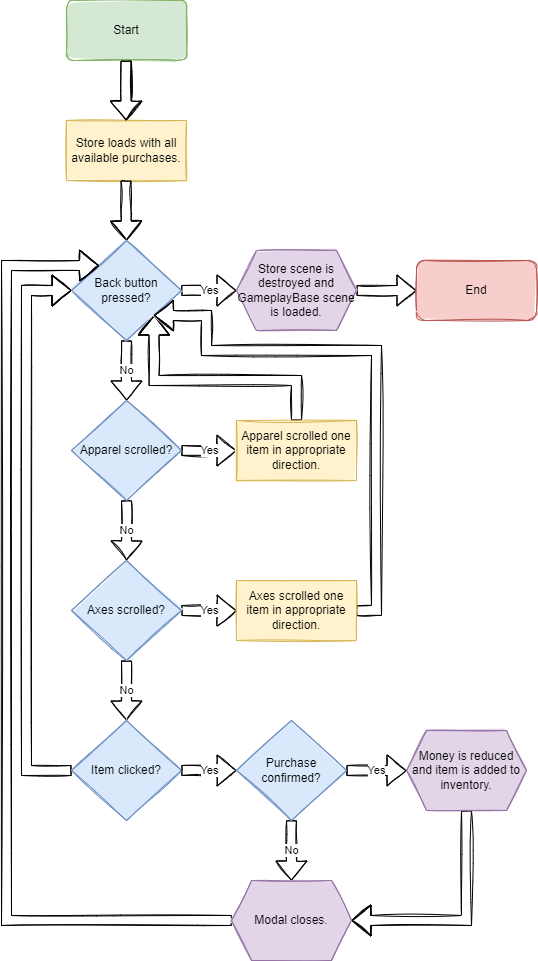

The diagram above was exported from draw.io. Its source (the exported page's mxGraphModel, read from the mxfile embedded in the PNG):
<mxGraphModel dx="870" dy="569" grid="1" gridSize="10" guides="1" tooltips="1" connect="1" arrows="1" fold="1" page="1" pageScale="1" pageWidth="827" pageHeight="1169" math="0" shadow="0">
  <root>
    <mxCell id="0" />
    <mxCell id="1" parent="0" />
    <mxCell id="ipaL6n43P8oaSK_bz6wS-7" style="edgeStyle=orthogonalEdgeStyle;rounded=0;orthogonalLoop=1;jettySize=auto;html=1;exitX=0.5;exitY=1;exitDx=0;exitDy=0;sketch=1;strokeColor=default;shape=flexArrow;" parent="1" source="ipaL6n43P8oaSK_bz6wS-1" target="ipaL6n43P8oaSK_bz6wS-6" edge="1">
      <mxGeometry relative="1" as="geometry" />
    </mxCell>
    <mxCell id="ipaL6n43P8oaSK_bz6wS-1" value="Start" style="rounded=1;whiteSpace=wrap;html=1;fillColor=#d5e8d4;strokeColor=#82b366;sketch=1;fillStyle=solid;" parent="1" vertex="1">
      <mxGeometry x="100" y="40" width="120" height="60" as="geometry" />
    </mxCell>
    <mxCell id="ipaL6n43P8oaSK_bz6wS-6" value="Store loads with all available purchases." style="rounded=0;whiteSpace=wrap;html=1;sketch=1;fillStyle=solid;fillColor=#fff2cc;strokeColor=#d6b656;" parent="1" vertex="1">
      <mxGeometry x="100" y="160" width="120" height="60" as="geometry" />
    </mxCell>
    <mxCell id="LiWWIZqxrh0gKxfWtvxY-1" style="edgeStyle=orthogonalEdgeStyle;rounded=0;orthogonalLoop=1;jettySize=auto;html=1;exitX=0.5;exitY=1;exitDx=0;exitDy=0;sketch=1;strokeColor=default;shape=flexArrow;fillColor=default;fillStyle=solid;" parent="1" edge="1">
      <mxGeometry relative="1" as="geometry">
        <mxPoint x="159.5" y="100" as="sourcePoint" />
        <mxPoint x="159.5" y="160" as="targetPoint" />
      </mxGeometry>
    </mxCell>
    <mxCell id="LiWWIZqxrh0gKxfWtvxY-2" value="" style="edgeStyle=orthogonalEdgeStyle;shape=flexArrow;rounded=0;sketch=1;orthogonalLoop=1;jettySize=auto;html=1;strokeColor=default;fillColor=default;fillStyle=solid;entryX=0.5;entryY=0;entryDx=0;entryDy=0;" parent="1" edge="1" target="7OS7VRWLkn6cmXhELTxp-1">
      <mxGeometry relative="1" as="geometry">
        <mxPoint x="159.5" y="220" as="sourcePoint" />
        <mxPoint x="159.5" y="280" as="targetPoint" />
      </mxGeometry>
    </mxCell>
    <mxCell id="7OS7VRWLkn6cmXhELTxp-8" value="Yes" style="edgeStyle=orthogonalEdgeStyle;shape=flexArrow;rounded=0;sketch=1;fillStyle=solid;orthogonalLoop=1;jettySize=auto;html=1;exitX=1;exitY=0.5;exitDx=0;exitDy=0;entryX=0;entryY=0.5;entryDx=0;entryDy=0;labelBackgroundColor=default;fontFamily=Helvetica;fontSize=11;fontColor=default;endArrow=classic;strokeColor=default;fillColor=default;" edge="1" parent="1" source="7OS7VRWLkn6cmXhELTxp-1" target="7OS7VRWLkn6cmXhELTxp-7">
      <mxGeometry relative="1" as="geometry" />
    </mxCell>
    <mxCell id="7OS7VRWLkn6cmXhELTxp-18" value="No" style="edgeStyle=orthogonalEdgeStyle;shape=flexArrow;rounded=0;sketch=1;fillStyle=solid;orthogonalLoop=1;jettySize=auto;html=1;exitX=0.5;exitY=1;exitDx=0;exitDy=0;entryX=0.5;entryY=0;entryDx=0;entryDy=0;labelBackgroundColor=default;fontFamily=Helvetica;fontSize=11;fontColor=default;endArrow=classic;strokeColor=default;fillColor=default;" edge="1" parent="1" source="7OS7VRWLkn6cmXhELTxp-1" target="7OS7VRWLkn6cmXhELTxp-2">
      <mxGeometry relative="1" as="geometry" />
    </mxCell>
    <mxCell id="7OS7VRWLkn6cmXhELTxp-1" value="Back button pressed?" style="rhombus;whiteSpace=wrap;html=1;fillColor=#dae8fc;strokeColor=#6c8ebf;rounded=0;sketch=1;fillStyle=solid;" vertex="1" parent="1">
      <mxGeometry x="105" y="280" width="110" height="100" as="geometry" />
    </mxCell>
    <mxCell id="7OS7VRWLkn6cmXhELTxp-17" value="No" style="edgeStyle=orthogonalEdgeStyle;shape=flexArrow;rounded=0;sketch=1;fillStyle=solid;orthogonalLoop=1;jettySize=auto;html=1;exitX=0.5;exitY=1;exitDx=0;exitDy=0;entryX=0.5;entryY=0;entryDx=0;entryDy=0;labelBackgroundColor=default;fontFamily=Helvetica;fontSize=11;fontColor=default;endArrow=classic;strokeColor=default;fillColor=default;" edge="1" parent="1" source="7OS7VRWLkn6cmXhELTxp-2" target="7OS7VRWLkn6cmXhELTxp-3">
      <mxGeometry relative="1" as="geometry" />
    </mxCell>
    <mxCell id="7OS7VRWLkn6cmXhELTxp-25" value="Yes" style="edgeStyle=orthogonalEdgeStyle;shape=flexArrow;rounded=0;sketch=1;fillStyle=solid;orthogonalLoop=1;jettySize=auto;html=1;exitX=1;exitY=0.5;exitDx=0;exitDy=0;labelBackgroundColor=default;fontFamily=Helvetica;fontSize=11;fontColor=default;endArrow=classic;strokeColor=default;fillColor=default;" edge="1" parent="1" source="7OS7VRWLkn6cmXhELTxp-2" target="7OS7VRWLkn6cmXhELTxp-22">
      <mxGeometry relative="1" as="geometry" />
    </mxCell>
    <mxCell id="7OS7VRWLkn6cmXhELTxp-2" value="Apparel scrolled?&lt;span style=&quot;color: rgba(0 , 0 , 0 , 0) ; font-family: monospace ; font-size: 0px&quot;&gt;%3CmxGraphModel%3E%3Croot%3E%3CmxCell%20id%3D%220%22%2F%3E%3CmxCell%20id%3D%221%22%20parent%3D%220%22%2F%3E%3CmxCell%20id%3D%222%22%20value%3D%22Decision%20to%20me%20made%22%20style%3D%22rhombus%3BwhiteSpace%3Dwrap%3Bhtml%3D1%3BfillColor%3D%23dae8fc%3BstrokeColor%3D%236c8ebf%3Brounded%3D0%3Bsketch%3D1%3BfillStyle%3Dsolid%3B%22%20vertex%3D%221%22%20parent%3D%221%22%3E%3CmxGeometry%20x%3D%22105%22%20y%3D%22280%22%20width%3D%22110%22%20height%3D%22100%22%20as%3D%22geometry%22%2F%3E%3C%2FmxCell%3E%3C%2Froot%3E%3C%2FmxGraphModel%3E&lt;/span&gt;" style="rhombus;whiteSpace=wrap;html=1;fillColor=#dae8fc;strokeColor=#6c8ebf;rounded=0;sketch=1;fillStyle=solid;" vertex="1" parent="1">
      <mxGeometry x="105" y="440" width="110" height="100" as="geometry" />
    </mxCell>
    <mxCell id="7OS7VRWLkn6cmXhELTxp-19" value="No" style="edgeStyle=orthogonalEdgeStyle;shape=flexArrow;rounded=0;sketch=1;fillStyle=solid;orthogonalLoop=1;jettySize=auto;html=1;exitX=0.5;exitY=1;exitDx=0;exitDy=0;labelBackgroundColor=default;fontFamily=Helvetica;fontSize=11;fontColor=default;endArrow=classic;strokeColor=default;fillColor=default;" edge="1" parent="1" source="7OS7VRWLkn6cmXhELTxp-3" target="7OS7VRWLkn6cmXhELTxp-4">
      <mxGeometry relative="1" as="geometry" />
    </mxCell>
    <mxCell id="7OS7VRWLkn6cmXhELTxp-24" value="Yes" style="edgeStyle=orthogonalEdgeStyle;shape=flexArrow;rounded=0;sketch=1;fillStyle=solid;orthogonalLoop=1;jettySize=auto;html=1;exitX=1;exitY=0.5;exitDx=0;exitDy=0;entryX=0;entryY=0.5;entryDx=0;entryDy=0;labelBackgroundColor=default;fontFamily=Helvetica;fontSize=11;fontColor=default;endArrow=classic;strokeColor=default;fillColor=default;" edge="1" parent="1" source="7OS7VRWLkn6cmXhELTxp-3" target="7OS7VRWLkn6cmXhELTxp-23">
      <mxGeometry relative="1" as="geometry" />
    </mxCell>
    <mxCell id="7OS7VRWLkn6cmXhELTxp-3" value="Axes scrolled?" style="rhombus;whiteSpace=wrap;html=1;fillColor=#dae8fc;strokeColor=#6c8ebf;rounded=0;sketch=1;fillStyle=solid;" vertex="1" parent="1">
      <mxGeometry x="105" y="600" width="110" height="100" as="geometry" />
    </mxCell>
    <mxCell id="7OS7VRWLkn6cmXhELTxp-20" value="Yes" style="edgeStyle=orthogonalEdgeStyle;shape=flexArrow;rounded=0;sketch=1;fillStyle=solid;orthogonalLoop=1;jettySize=auto;html=1;exitX=1;exitY=0.5;exitDx=0;exitDy=0;entryX=0;entryY=0.5;entryDx=0;entryDy=0;labelBackgroundColor=default;fontFamily=Helvetica;fontSize=11;fontColor=default;endArrow=classic;strokeColor=default;fillColor=default;" edge="1" parent="1" source="7OS7VRWLkn6cmXhELTxp-4" target="7OS7VRWLkn6cmXhELTxp-5">
      <mxGeometry relative="1" as="geometry" />
    </mxCell>
    <mxCell id="7OS7VRWLkn6cmXhELTxp-21" style="edgeStyle=orthogonalEdgeStyle;shape=flexArrow;rounded=0;sketch=1;fillStyle=solid;orthogonalLoop=1;jettySize=auto;html=1;exitX=0;exitY=0.5;exitDx=0;exitDy=0;entryX=0;entryY=0.5;entryDx=0;entryDy=0;labelBackgroundColor=default;fontFamily=Helvetica;fontSize=11;fontColor=default;endArrow=classic;strokeColor=default;fillColor=default;" edge="1" parent="1" source="7OS7VRWLkn6cmXhELTxp-4" target="7OS7VRWLkn6cmXhELTxp-1">
      <mxGeometry relative="1" as="geometry">
        <Array as="points">
          <mxPoint x="60" y="810" />
          <mxPoint x="60" y="330" />
        </Array>
      </mxGeometry>
    </mxCell>
    <mxCell id="7OS7VRWLkn6cmXhELTxp-4" value="Item clicked?" style="rhombus;whiteSpace=wrap;html=1;fillColor=#dae8fc;strokeColor=#6c8ebf;rounded=0;sketch=1;fillStyle=solid;" vertex="1" parent="1">
      <mxGeometry x="105" y="760" width="110" height="100" as="geometry" />
    </mxCell>
    <mxCell id="7OS7VRWLkn6cmXhELTxp-29" value="No" style="edgeStyle=orthogonalEdgeStyle;shape=flexArrow;rounded=0;sketch=1;fillStyle=solid;orthogonalLoop=1;jettySize=auto;html=1;exitX=0.5;exitY=1;exitDx=0;exitDy=0;entryX=0.5;entryY=0;entryDx=0;entryDy=0;labelBackgroundColor=default;fontFamily=Helvetica;fontSize=11;fontColor=default;endArrow=classic;strokeColor=default;fillColor=default;" edge="1" parent="1" source="7OS7VRWLkn6cmXhELTxp-5" target="7OS7VRWLkn6cmXhELTxp-28">
      <mxGeometry relative="1" as="geometry" />
    </mxCell>
    <mxCell id="7OS7VRWLkn6cmXhELTxp-30" value="Yes" style="edgeStyle=orthogonalEdgeStyle;shape=flexArrow;rounded=0;sketch=1;fillStyle=solid;orthogonalLoop=1;jettySize=auto;html=1;exitX=1;exitY=0.5;exitDx=0;exitDy=0;entryX=0;entryY=0.5;entryDx=0;entryDy=0;labelBackgroundColor=default;fontFamily=Helvetica;fontSize=11;fontColor=default;endArrow=classic;strokeColor=default;fillColor=default;" edge="1" parent="1" source="7OS7VRWLkn6cmXhELTxp-5" target="7OS7VRWLkn6cmXhELTxp-27">
      <mxGeometry relative="1" as="geometry" />
    </mxCell>
    <mxCell id="7OS7VRWLkn6cmXhELTxp-5" value="Purchase confirmed?" style="rhombus;whiteSpace=wrap;html=1;fillColor=#dae8fc;strokeColor=#6c8ebf;rounded=0;sketch=1;fillStyle=solid;" vertex="1" parent="1">
      <mxGeometry x="270" y="760" width="110" height="100" as="geometry" />
    </mxCell>
    <mxCell id="7OS7VRWLkn6cmXhELTxp-10" style="edgeStyle=orthogonalEdgeStyle;shape=flexArrow;rounded=0;sketch=1;fillStyle=solid;orthogonalLoop=1;jettySize=auto;html=1;exitX=1;exitY=0.5;exitDx=0;exitDy=0;entryX=0;entryY=0.5;entryDx=0;entryDy=0;labelBackgroundColor=default;fontFamily=Helvetica;fontSize=11;fontColor=default;endArrow=classic;strokeColor=default;fillColor=default;" edge="1" parent="1" source="7OS7VRWLkn6cmXhELTxp-7" target="7OS7VRWLkn6cmXhELTxp-9">
      <mxGeometry relative="1" as="geometry" />
    </mxCell>
    <mxCell id="7OS7VRWLkn6cmXhELTxp-7" value="Store scene is destroyed and GameplayBase scene is loaded." style="shape=hexagon;perimeter=hexagonPerimeter2;whiteSpace=wrap;html=1;fixedSize=1;sketch=1;fillStyle=solid;fillColor=#e1d5e7;strokeColor=#9673a6;" vertex="1" parent="1">
      <mxGeometry x="270" y="290" width="120" height="80" as="geometry" />
    </mxCell>
    <mxCell id="7OS7VRWLkn6cmXhELTxp-9" value="End" style="rounded=1;whiteSpace=wrap;html=1;fillColor=#f8cecc;strokeColor=#b85450;sketch=1;fillStyle=solid;" vertex="1" parent="1">
      <mxGeometry x="450" y="300" width="120" height="60" as="geometry" />
    </mxCell>
    <mxCell id="7OS7VRWLkn6cmXhELTxp-34" style="edgeStyle=orthogonalEdgeStyle;shape=flexArrow;rounded=0;sketch=1;fillStyle=solid;orthogonalLoop=1;jettySize=auto;html=1;exitX=0.5;exitY=0;exitDx=0;exitDy=0;entryX=1;entryY=1;entryDx=0;entryDy=0;labelBackgroundColor=default;fontFamily=Helvetica;fontSize=11;fontColor=default;endArrow=classic;strokeColor=default;fillColor=default;" edge="1" parent="1" source="7OS7VRWLkn6cmXhELTxp-22" target="7OS7VRWLkn6cmXhELTxp-1">
      <mxGeometry relative="1" as="geometry" />
    </mxCell>
    <mxCell id="7OS7VRWLkn6cmXhELTxp-22" value="Apparel scrolled one item in appropriate direction." style="rounded=0;whiteSpace=wrap;html=1;sketch=1;fillStyle=solid;fillColor=#fff2cc;strokeColor=#d6b656;" vertex="1" parent="1">
      <mxGeometry x="270" y="460" width="120" height="60" as="geometry" />
    </mxCell>
    <mxCell id="7OS7VRWLkn6cmXhELTxp-35" style="edgeStyle=orthogonalEdgeStyle;shape=flexArrow;rounded=0;sketch=1;fillStyle=solid;orthogonalLoop=1;jettySize=auto;html=1;exitX=1;exitY=0.5;exitDx=0;exitDy=0;entryX=1;entryY=1;entryDx=0;entryDy=0;labelBackgroundColor=default;fontFamily=Helvetica;fontSize=11;fontColor=default;endArrow=classic;strokeColor=default;fillColor=default;" edge="1" parent="1" source="7OS7VRWLkn6cmXhELTxp-23" target="7OS7VRWLkn6cmXhELTxp-1">
      <mxGeometry relative="1" as="geometry">
        <Array as="points">
          <mxPoint x="410" y="650" />
          <mxPoint x="410" y="390" />
          <mxPoint x="240" y="390" />
          <mxPoint x="240" y="355" />
        </Array>
      </mxGeometry>
    </mxCell>
    <mxCell id="7OS7VRWLkn6cmXhELTxp-23" value="Axes scrolled one item in appropriate direction." style="rounded=0;whiteSpace=wrap;html=1;sketch=1;fillStyle=solid;fillColor=#fff2cc;strokeColor=#d6b656;" vertex="1" parent="1">
      <mxGeometry x="270" y="620" width="120" height="60" as="geometry" />
    </mxCell>
    <mxCell id="7OS7VRWLkn6cmXhELTxp-32" style="edgeStyle=orthogonalEdgeStyle;shape=flexArrow;rounded=0;sketch=1;fillStyle=solid;orthogonalLoop=1;jettySize=auto;html=1;exitX=0.5;exitY=1;exitDx=0;exitDy=0;entryX=1;entryY=0.5;entryDx=0;entryDy=0;labelBackgroundColor=default;fontFamily=Helvetica;fontSize=11;fontColor=default;endArrow=classic;strokeColor=default;fillColor=default;" edge="1" parent="1" source="7OS7VRWLkn6cmXhELTxp-27" target="7OS7VRWLkn6cmXhELTxp-28">
      <mxGeometry relative="1" as="geometry" />
    </mxCell>
    <mxCell id="7OS7VRWLkn6cmXhELTxp-27" value="Money is reduced and item is added to inventory." style="shape=hexagon;perimeter=hexagonPerimeter2;whiteSpace=wrap;html=1;fixedSize=1;sketch=1;fillStyle=solid;fillColor=#e1d5e7;strokeColor=#9673a6;" vertex="1" parent="1">
      <mxGeometry x="440" y="770" width="120" height="80" as="geometry" />
    </mxCell>
    <mxCell id="7OS7VRWLkn6cmXhELTxp-33" style="edgeStyle=orthogonalEdgeStyle;shape=flexArrow;rounded=0;sketch=1;fillStyle=solid;orthogonalLoop=1;jettySize=auto;html=1;exitX=0;exitY=0.5;exitDx=0;exitDy=0;labelBackgroundColor=default;fontFamily=Helvetica;fontSize=11;fontColor=default;endArrow=classic;strokeColor=default;fillColor=default;entryX=0;entryY=0;entryDx=0;entryDy=0;" edge="1" parent="1" source="7OS7VRWLkn6cmXhELTxp-28" target="7OS7VRWLkn6cmXhELTxp-1">
      <mxGeometry relative="1" as="geometry">
        <mxPoint x="30" y="380" as="targetPoint" />
        <Array as="points">
          <mxPoint x="40" y="960" />
          <mxPoint x="40" y="305" />
        </Array>
      </mxGeometry>
    </mxCell>
    <mxCell id="7OS7VRWLkn6cmXhELTxp-28" value="Modal closes." style="shape=hexagon;perimeter=hexagonPerimeter2;whiteSpace=wrap;html=1;fixedSize=1;sketch=1;fillStyle=solid;fillColor=#e1d5e7;strokeColor=#9673a6;" vertex="1" parent="1">
      <mxGeometry x="265" y="920" width="120" height="80" as="geometry" />
    </mxCell>
  </root>
</mxGraphModel>